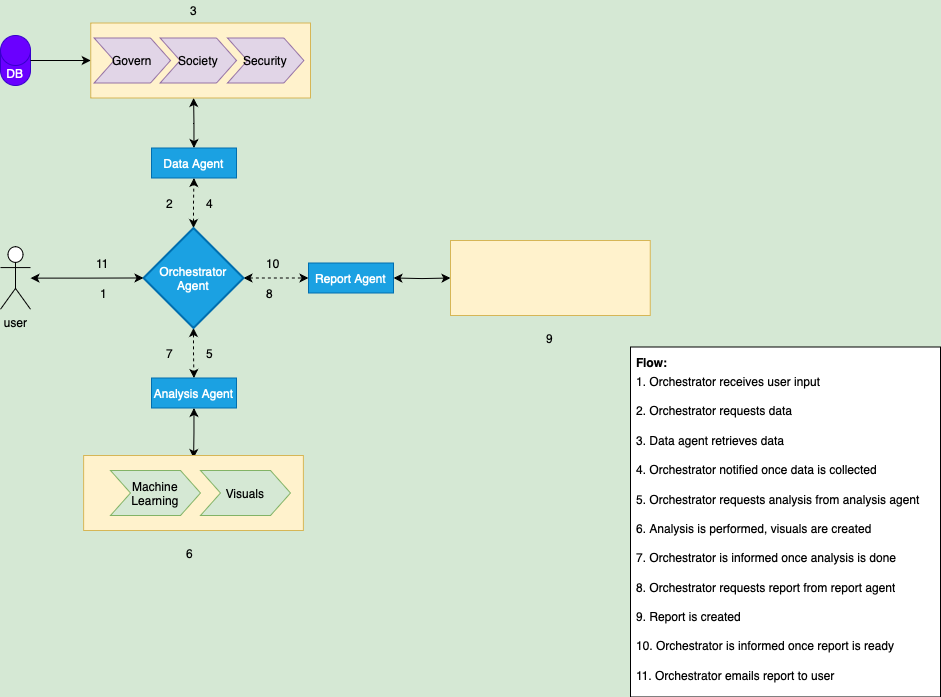

The diagram above was exported from draw.io. Its source (the exported page's mxGraphModel, read from the mxfile embedded in the PNG):
<mxGraphModel dx="1397" dy="871" grid="1" gridSize="10" guides="1" tooltips="1" connect="1" arrows="1" fold="1" page="1" pageScale="1" pageWidth="1100" pageHeight="850" background="#D5E8D4" math="0" shadow="0">
  <root>
    <mxCell id="0" />
    <mxCell id="1" parent="0" />
    <mxCell id="XVbIZaTzoOIuDzIpfjUo-97" value="" style="group;fontSize=11;" parent="1" vertex="1" connectable="0">
      <mxGeometry x="680" y="477.5" width="310" height="349" as="geometry" />
    </mxCell>
    <mxCell id="XVbIZaTzoOIuDzIpfjUo-94" value="" style="group" parent="XVbIZaTzoOIuDzIpfjUo-97" vertex="1" connectable="0">
      <mxGeometry y="19" width="310" height="330" as="geometry" />
    </mxCell>
    <mxCell id="XVbIZaTzoOIuDzIpfjUo-96" value="" style="rounded=0;whiteSpace=wrap;html=1;" parent="XVbIZaTzoOIuDzIpfjUo-94" vertex="1">
      <mxGeometry y="-20" width="310" height="350" as="geometry" />
    </mxCell>
    <mxCell id="XVbIZaTzoOIuDzIpfjUo-80" value="5. Orchestrator requests analysis from analysis agent &amp;nbsp;" style="text;strokeColor=none;fillColor=none;align=left;verticalAlign=middle;spacingLeft=4;spacingRight=4;overflow=hidden;points=[[0,0.5],[1,0.5]];portConstraint=eastwest;rotatable=0;whiteSpace=wrap;html=1;" parent="XVbIZaTzoOIuDzIpfjUo-94" vertex="1">
      <mxGeometry y="118" width="310" height="29" as="geometry" />
    </mxCell>
    <mxCell id="XVbIZaTzoOIuDzIpfjUo-78" value="1. Orchestrator receives user input" style="text;strokeColor=none;fillColor=none;align=left;verticalAlign=middle;spacingLeft=4;spacingRight=4;overflow=hidden;points=[[0,0.5],[1,0.5]];portConstraint=eastwest;rotatable=1;whiteSpace=wrap;html=1;movable=1;resizable=1;deletable=1;editable=1;locked=0;connectable=1;" parent="XVbIZaTzoOIuDzIpfjUo-94" vertex="1">
      <mxGeometry width="257" height="29" as="geometry" />
    </mxCell>
    <mxCell id="XVbIZaTzoOIuDzIpfjUo-82" value="2. Orchestrator requests data" style="text;strokeColor=none;fillColor=none;align=left;verticalAlign=middle;spacingLeft=4;spacingRight=4;overflow=hidden;points=[[0,0.5],[1,0.5]];portConstraint=eastwest;rotatable=1;whiteSpace=wrap;html=1;movable=1;resizable=1;deletable=1;editable=1;locked=0;connectable=1;" parent="XVbIZaTzoOIuDzIpfjUo-94" vertex="1">
      <mxGeometry y="29" width="257" height="29" as="geometry" />
    </mxCell>
    <mxCell id="XVbIZaTzoOIuDzIpfjUo-83" value="3. Data agent retrieves data&amp;nbsp;" style="text;strokeColor=none;fillColor=none;align=left;verticalAlign=middle;spacingLeft=4;spacingRight=4;overflow=hidden;points=[[0,0.5],[1,0.5]];portConstraint=eastwest;rotatable=1;whiteSpace=wrap;html=1;movable=1;resizable=1;deletable=1;editable=1;locked=0;connectable=1;" parent="XVbIZaTzoOIuDzIpfjUo-94" vertex="1">
      <mxGeometry y="59" width="257" height="29" as="geometry" />
    </mxCell>
    <mxCell id="XVbIZaTzoOIuDzIpfjUo-84" value="4. Orchestrator notified once data is collected" style="text;strokeColor=none;fillColor=none;align=left;verticalAlign=middle;spacingLeft=4;spacingRight=4;overflow=hidden;points=[[0,0.5],[1,0.5]];portConstraint=eastwest;rotatable=1;whiteSpace=wrap;html=1;movable=1;resizable=1;deletable=1;editable=1;locked=0;connectable=1;" parent="XVbIZaTzoOIuDzIpfjUo-94" vertex="1">
      <mxGeometry y="88" width="257" height="29" as="geometry" />
    </mxCell>
    <mxCell id="XVbIZaTzoOIuDzIpfjUo-85" value="6. Analysis is performed, visuals are created" style="text;strokeColor=none;fillColor=none;align=left;verticalAlign=middle;spacingLeft=4;spacingRight=4;overflow=hidden;points=[[0,0.5],[1,0.5]];portConstraint=eastwest;rotatable=0;whiteSpace=wrap;html=1;" parent="XVbIZaTzoOIuDzIpfjUo-94" vertex="1">
      <mxGeometry y="147" width="247.25" height="29" as="geometry" />
    </mxCell>
    <mxCell id="XVbIZaTzoOIuDzIpfjUo-86" value="7. Orchestrator is informed once analysis is done" style="text;strokeColor=none;fillColor=none;align=left;verticalAlign=middle;spacingLeft=4;spacingRight=4;overflow=hidden;points=[[0,0.5],[1,0.5]];portConstraint=eastwest;rotatable=0;whiteSpace=wrap;html=1;" parent="XVbIZaTzoOIuDzIpfjUo-94" vertex="1">
      <mxGeometry y="176" width="280" height="29" as="geometry" />
    </mxCell>
    <mxCell id="XVbIZaTzoOIuDzIpfjUo-88" value="8. Orchestrator requests report from report agent" style="text;strokeColor=none;fillColor=none;align=left;verticalAlign=middle;spacingLeft=4;spacingRight=4;overflow=hidden;points=[[0,0.5],[1,0.5]];portConstraint=eastwest;rotatable=0;whiteSpace=wrap;html=1;" parent="XVbIZaTzoOIuDzIpfjUo-94" vertex="1">
      <mxGeometry y="206" width="280" height="29" as="geometry" />
    </mxCell>
    <mxCell id="XVbIZaTzoOIuDzIpfjUo-89" value="9. Report is created" style="text;strokeColor=none;fillColor=none;align=left;verticalAlign=middle;spacingLeft=4;spacingRight=4;overflow=hidden;points=[[0,0.5],[1,0.5]];portConstraint=eastwest;rotatable=0;whiteSpace=wrap;html=1;" parent="XVbIZaTzoOIuDzIpfjUo-94" vertex="1">
      <mxGeometry y="235" width="280" height="29" as="geometry" />
    </mxCell>
    <mxCell id="XVbIZaTzoOIuDzIpfjUo-90" value="10. Orchestrator is informed once report is ready" style="text;strokeColor=none;fillColor=none;align=left;verticalAlign=middle;spacingLeft=4;spacingRight=4;overflow=hidden;points=[[0,0.5],[1,0.5]];portConstraint=eastwest;rotatable=0;whiteSpace=wrap;html=1;" parent="XVbIZaTzoOIuDzIpfjUo-94" vertex="1">
      <mxGeometry y="264" width="280" height="29" as="geometry" />
    </mxCell>
    <mxCell id="XVbIZaTzoOIuDzIpfjUo-91" value="11. Orchestrator emails report to user" style="text;strokeColor=none;fillColor=none;align=left;verticalAlign=middle;spacingLeft=4;spacingRight=4;overflow=hidden;points=[[0,0.5],[1,0.5]];portConstraint=eastwest;rotatable=0;whiteSpace=wrap;html=1;" parent="XVbIZaTzoOIuDzIpfjUo-94" vertex="1">
      <mxGeometry y="293.75" width="280" height="29" as="geometry" />
    </mxCell>
    <mxCell id="XVbIZaTzoOIuDzIpfjUo-95" value="&lt;b&gt;Flow:&lt;/b&gt;" style="text;strokeColor=none;fillColor=none;align=left;verticalAlign=middle;spacingLeft=4;spacingRight=4;overflow=hidden;points=[[0,0.5],[1,0.5]];portConstraint=eastwest;rotatable=1;whiteSpace=wrap;html=1;movable=1;resizable=1;deletable=1;editable=1;locked=0;connectable=1;" parent="XVbIZaTzoOIuDzIpfjUo-97" vertex="1">
      <mxGeometry width="257" height="29" as="geometry" />
    </mxCell>
    <mxCell id="XVbIZaTzoOIuDzIpfjUo-7" value="" style="edgeStyle=orthogonalEdgeStyle;rounded=0;orthogonalLoop=1;jettySize=auto;html=1;startArrow=classic;startFill=1;dashed=1;" parent="1" source="XVbIZaTzoOIuDzIpfjUo-1" target="XVbIZaTzoOIuDzIpfjUo-3" edge="1">
      <mxGeometry relative="1" as="geometry" />
    </mxCell>
    <mxCell id="XVbIZaTzoOIuDzIpfjUo-8" value="" style="edgeStyle=orthogonalEdgeStyle;rounded=0;orthogonalLoop=1;jettySize=auto;html=1;curved=0;strokeColor=default;startArrow=classic;startFill=1;dashed=1;" parent="1" source="XVbIZaTzoOIuDzIpfjUo-1" target="XVbIZaTzoOIuDzIpfjUo-5" edge="1">
      <mxGeometry relative="1" as="geometry" />
    </mxCell>
    <mxCell id="XVbIZaTzoOIuDzIpfjUo-11" value="" style="edgeStyle=orthogonalEdgeStyle;rounded=0;orthogonalLoop=1;jettySize=auto;html=1;startArrow=classic;startFill=1;dashed=1;" parent="1" source="XVbIZaTzoOIuDzIpfjUo-1" target="XVbIZaTzoOIuDzIpfjUo-4" edge="1">
      <mxGeometry relative="1" as="geometry" />
    </mxCell>
    <mxCell id="XVbIZaTzoOIuDzIpfjUo-1" value="Orchestrator&lt;div&gt;Agent&lt;/div&gt;" style="strokeWidth=2;html=1;shape=mxgraph.flowchart.decision;whiteSpace=wrap;fillColor=#1ba1e2;strokeColor=#006EAF;fontColor=#ffffff;" parent="1" vertex="1">
      <mxGeometry x="193" y="357.5" width="100" height="100" as="geometry" />
    </mxCell>
    <mxCell id="XVbIZaTzoOIuDzIpfjUo-32" value="" style="edgeStyle=orthogonalEdgeStyle;rounded=0;orthogonalLoop=1;jettySize=auto;html=1;startArrow=classic;startFill=1;" parent="1" source="XVbIZaTzoOIuDzIpfjUo-3" edge="1">
      <mxGeometry relative="1" as="geometry">
        <mxPoint x="243.0999999999999" y="227.5" as="targetPoint" />
      </mxGeometry>
    </mxCell>
    <mxCell id="XVbIZaTzoOIuDzIpfjUo-3" value="Data Agent" style="rounded=0;whiteSpace=wrap;html=1;fillColor=#1ba1e2;strokeColor=#006EAF;fontColor=#ffffff;" parent="1" vertex="1">
      <mxGeometry x="201" y="277.5" width="85" height="30" as="geometry" />
    </mxCell>
    <mxCell id="XVbIZaTzoOIuDzIpfjUo-33" value="" style="edgeStyle=orthogonalEdgeStyle;rounded=0;orthogonalLoop=1;jettySize=auto;html=1;startArrow=classic;startFill=1;" parent="1" source="XVbIZaTzoOIuDzIpfjUo-4" edge="1">
      <mxGeometry relative="1" as="geometry">
        <mxPoint x="243.0999999999999" y="587.5" as="targetPoint" />
      </mxGeometry>
    </mxCell>
    <mxCell id="XVbIZaTzoOIuDzIpfjUo-4" value="Analysis Agent" style="rounded=0;whiteSpace=wrap;html=1;fillColor=#1ba1e2;fontColor=#ffffff;strokeColor=#006EAF;" parent="1" vertex="1">
      <mxGeometry x="201" y="507.5" width="85" height="30" as="geometry" />
    </mxCell>
    <mxCell id="XVbIZaTzoOIuDzIpfjUo-5" value="Report Agent" style="rounded=0;whiteSpace=wrap;html=1;fillColor=#1ba1e2;fontColor=#ffffff;strokeColor=#006EAF;" parent="1" vertex="1">
      <mxGeometry x="358" y="392.5" width="85" height="30" as="geometry" />
    </mxCell>
    <mxCell id="XVbIZaTzoOIuDzIpfjUo-31" value="" style="edgeStyle=orthogonalEdgeStyle;rounded=0;orthogonalLoop=1;jettySize=auto;html=1;startArrow=classic;startFill=1;" parent="1" target="XVbIZaTzoOIuDzIpfjUo-5" edge="1">
      <mxGeometry relative="1" as="geometry">
        <mxPoint x="500" y="407.5" as="sourcePoint" />
      </mxGeometry>
    </mxCell>
    <mxCell id="XVbIZaTzoOIuDzIpfjUo-28" value="DB" style="shape=cylinder3;whiteSpace=wrap;html=1;boundedLbl=1;backgroundOutline=1;size=15;fillColor=#6a00ff;fontColor=#ffffff;strokeColor=#3700CC;" parent="1" vertex="1">
      <mxGeometry x="50" y="165" width="30" height="50" as="geometry" />
    </mxCell>
    <mxCell id="XVbIZaTzoOIuDzIpfjUo-56" value="" style="edgeStyle=orthogonalEdgeStyle;rounded=0;orthogonalLoop=1;jettySize=auto;html=1;endArrow=none;startFill=1;startArrow=classic;" parent="1" source="XVbIZaTzoOIuDzIpfjUo-49" target="XVbIZaTzoOIuDzIpfjUo-28" edge="1">
      <mxGeometry relative="1" as="geometry" />
    </mxCell>
    <mxCell id="XVbIZaTzoOIuDzIpfjUo-49" value="" style="rounded=0;whiteSpace=wrap;html=1;fillColor=#fff2cc;strokeColor=#d6b656;" parent="1" vertex="1">
      <mxGeometry x="140.25" y="152.5" width="219.75" height="75" as="geometry" />
    </mxCell>
    <mxCell id="XVbIZaTzoOIuDzIpfjUo-39" value="Govern" style="shape=step;perimeter=stepPerimeter;whiteSpace=wrap;html=1;fixedSize=1;fillColor=#e1d5e7;strokeColor=#9673a6;" parent="1" vertex="1">
      <mxGeometry x="143.63" y="167.5" width="76.37" height="45" as="geometry" />
    </mxCell>
    <mxCell id="XVbIZaTzoOIuDzIpfjUo-51" value="" style="rounded=0;whiteSpace=wrap;html=1;fillColor=#fff2cc;strokeColor=#d6b656;" parent="1" vertex="1">
      <mxGeometry x="500" y="370" width="199.75" height="75" as="geometry" />
    </mxCell>
    <mxCell id="XVbIZaTzoOIuDzIpfjUo-54" value="" style="rounded=0;whiteSpace=wrap;html=1;fillColor=#fff2cc;strokeColor=#d6b656;" parent="1" vertex="1">
      <mxGeometry x="133.13" y="585" width="219.75" height="75" as="geometry" />
    </mxCell>
    <mxCell id="XVbIZaTzoOIuDzIpfjUo-45" value="Machine Learning" style="shape=step;perimeter=stepPerimeter;whiteSpace=wrap;html=1;fixedSize=1;fillColor=#d5e8d4;strokeColor=#82b366;" parent="1" vertex="1">
      <mxGeometry x="160" y="600" width="90" height="45" as="geometry" />
    </mxCell>
    <mxCell id="XVbIZaTzoOIuDzIpfjUo-47" value="Visuals" style="shape=step;perimeter=stepPerimeter;whiteSpace=wrap;html=1;fixedSize=1;fillColor=#d5e8d4;strokeColor=#82b366;" parent="1" vertex="1">
      <mxGeometry x="250" y="600" width="90" height="45" as="geometry" />
    </mxCell>
    <mxCell id="XVbIZaTzoOIuDzIpfjUo-52" value="Society" style="shape=step;perimeter=stepPerimeter;whiteSpace=wrap;html=1;fixedSize=1;fillColor=#e1d5e7;strokeColor=#9673a6;" parent="1" vertex="1">
      <mxGeometry x="209.63" y="167.5" width="76.37" height="45" as="geometry" />
    </mxCell>
    <mxCell id="XVbIZaTzoOIuDzIpfjUo-53" value="Security" style="shape=step;perimeter=stepPerimeter;whiteSpace=wrap;html=1;fixedSize=1;fillColor=#e1d5e7;strokeColor=#9673a6;" parent="1" vertex="1">
      <mxGeometry x="277" y="167.5" width="76.37" height="45" as="geometry" />
    </mxCell>
    <mxCell id="XVbIZaTzoOIuDzIpfjUo-63" value="1" style="text;strokeColor=none;fillColor=none;align=left;verticalAlign=middle;spacingLeft=4;spacingRight=4;overflow=hidden;points=[[0,0.5],[1,0.5]];portConstraint=eastwest;rotatable=0;whiteSpace=wrap;html=1;" parent="1" vertex="1">
      <mxGeometry x="143.63" y="412.5" width="20" height="20" as="geometry" />
    </mxCell>
    <mxCell id="XVbIZaTzoOIuDzIpfjUo-64" value="2" style="text;strokeColor=none;fillColor=none;align=left;verticalAlign=middle;spacingLeft=4;spacingRight=4;overflow=hidden;points=[[0,0.5],[1,0.5]];portConstraint=eastwest;rotatable=0;whiteSpace=wrap;html=1;" parent="1" vertex="1">
      <mxGeometry x="209.63" y="322.5" width="20" height="20" as="geometry" />
    </mxCell>
    <mxCell id="XVbIZaTzoOIuDzIpfjUo-65" value="3" style="text;strokeColor=none;fillColor=none;align=left;verticalAlign=middle;spacingLeft=4;spacingRight=4;overflow=hidden;points=[[0,0.5],[1,0.5]];portConstraint=eastwest;rotatable=0;whiteSpace=wrap;html=1;" parent="1" vertex="1">
      <mxGeometry x="233.5" y="130" width="20" height="20" as="geometry" />
    </mxCell>
    <mxCell id="XVbIZaTzoOIuDzIpfjUo-66" value="5" style="text;strokeColor=none;fillColor=none;align=left;verticalAlign=middle;spacingLeft=4;spacingRight=4;overflow=hidden;points=[[0,0.5],[1,0.5]];portConstraint=eastwest;rotatable=0;whiteSpace=wrap;html=1;" parent="1" vertex="1">
      <mxGeometry x="250" y="472.5" width="20" height="20" as="geometry" />
    </mxCell>
    <mxCell id="XVbIZaTzoOIuDzIpfjUo-67" value="6" style="text;strokeColor=none;fillColor=none;align=left;verticalAlign=middle;spacingLeft=4;spacingRight=4;overflow=hidden;points=[[0,0.5],[1,0.5]];portConstraint=eastwest;rotatable=0;whiteSpace=wrap;html=1;" parent="1" vertex="1">
      <mxGeometry x="229.63" y="672.5" width="20" height="20" as="geometry" />
    </mxCell>
    <mxCell id="XVbIZaTzoOIuDzIpfjUo-68" value="8" style="text;strokeColor=none;fillColor=none;align=left;verticalAlign=middle;spacingLeft=4;spacingRight=4;overflow=hidden;points=[[0,0.5],[1,0.5]];portConstraint=eastwest;rotatable=0;whiteSpace=wrap;html=1;" parent="1" vertex="1">
      <mxGeometry x="310" y="412.5" width="20" height="20" as="geometry" />
    </mxCell>
    <mxCell id="XVbIZaTzoOIuDzIpfjUo-69" value="9" style="text;strokeColor=none;fillColor=none;align=left;verticalAlign=middle;spacingLeft=4;spacingRight=4;overflow=hidden;points=[[0,0.5],[1,0.5]];portConstraint=eastwest;rotatable=0;whiteSpace=wrap;html=1;" parent="1" vertex="1">
      <mxGeometry x="589.87" y="457.5" width="20" height="20" as="geometry" />
    </mxCell>
    <mxCell id="XVbIZaTzoOIuDzIpfjUo-70" value="4" style="text;strokeColor=none;fillColor=none;align=left;verticalAlign=middle;spacingLeft=4;spacingRight=4;overflow=hidden;points=[[0,0.5],[1,0.5]];portConstraint=eastwest;rotatable=0;whiteSpace=wrap;html=1;" parent="1" vertex="1">
      <mxGeometry x="250" y="322.5" width="20" height="20" as="geometry" />
    </mxCell>
    <mxCell id="XVbIZaTzoOIuDzIpfjUo-72" value="7" style="text;strokeColor=none;fillColor=none;align=left;verticalAlign=middle;spacingLeft=4;spacingRight=4;overflow=hidden;points=[[0,0.5],[1,0.5]];portConstraint=eastwest;rotatable=0;whiteSpace=wrap;html=1;" parent="1" vertex="1">
      <mxGeometry x="209.63" y="472.5" width="20" height="20" as="geometry" />
    </mxCell>
    <mxCell id="XVbIZaTzoOIuDzIpfjUo-74" value="10" style="text;strokeColor=none;fillColor=none;align=left;verticalAlign=middle;spacingLeft=4;spacingRight=4;overflow=hidden;points=[[0,0.5],[1,0.5]];portConstraint=eastwest;rotatable=0;whiteSpace=wrap;html=1;" parent="1" vertex="1">
      <mxGeometry x="310" y="382.5" width="30" height="20" as="geometry" />
    </mxCell>
    <mxCell id="XVbIZaTzoOIuDzIpfjUo-153" value="" style="edgeStyle=orthogonalEdgeStyle;rounded=0;orthogonalLoop=1;jettySize=auto;html=1;startArrow=classic;startFill=1;" parent="1" source="XVbIZaTzoOIuDzIpfjUo-150" target="XVbIZaTzoOIuDzIpfjUo-1" edge="1">
      <mxGeometry relative="1" as="geometry" />
    </mxCell>
    <mxCell id="XVbIZaTzoOIuDzIpfjUo-150" value="user&lt;div&gt;&lt;br&gt;&lt;/div&gt;" style="shape=umlActor;verticalLabelPosition=bottom;verticalAlign=top;html=1;outlineConnect=0;" parent="1" vertex="1">
      <mxGeometry x="50" y="376.25" width="30" height="62.5" as="geometry" />
    </mxCell>
    <mxCell id="XVbIZaTzoOIuDzIpfjUo-157" value="11" style="text;strokeColor=none;fillColor=none;align=left;verticalAlign=middle;spacingLeft=4;spacingRight=4;overflow=hidden;points=[[0,0.5],[1,0.5]];portConstraint=eastwest;rotatable=0;whiteSpace=wrap;html=1;" parent="1" vertex="1">
      <mxGeometry x="140.25" y="382.5" width="26.37" height="20" as="geometry" />
    </mxCell>
  </root>
</mxGraphModel>